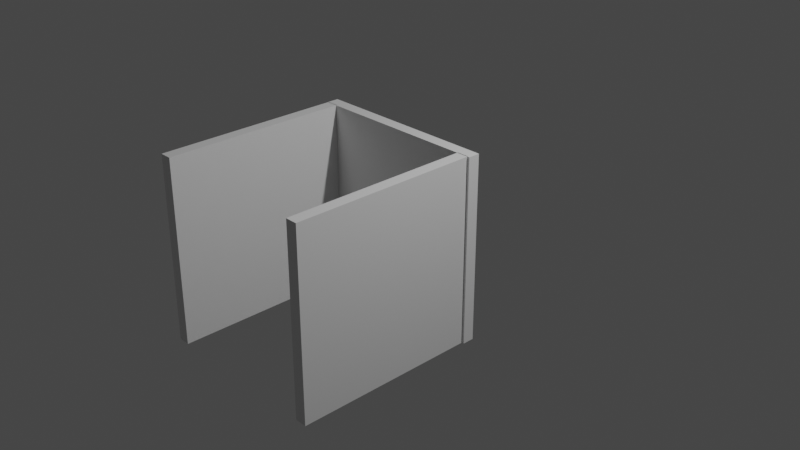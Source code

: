 # Source: Boundary.blend  (saved by Blender 2.93.20; exported with 4.5.12 LTS)
import bpy
from mathutils import Matrix  # noqa: F401  (used for matrix-valued properties, if any)

bpy.ops.wm.read_factory_settings(use_empty=True)
scene = bpy.context.scene
scene.name = 'Scene'

# ---- collections
col_collection = bpy.data.collections.new('Collection'); scene.collection.children.link(col_collection)

# ---- materials (node trees are filled in below, after node groups)
mat_material = bpy.data.materials.new('Material')
mat_material.alpha_threshold = 0.0
mat_material.use_transparent_shadow = False
mat_material.line_color = (0.0, 0.0, 0.0, 1.0)

# ---- material node trees
mat_material.use_nodes = True; mat_material.node_tree.nodes.clear()
_N = mat_material.node_tree.nodes; _L = mat_material.node_tree.links
n0 = _N.new('ShaderNodeOutputMaterial'); n0.name = 'Material Output'; n0.location = (300, 300)
n1 = _N.new('ShaderNodeBsdfPrincipled'); n1.name = 'Principled BSDF'; n1.location = (10, 300)
n1.distribution = 'GGX'
n1.subsurface_method = 'BURLEY'
n1.inputs[2].default_value = 0.4
n1.inputs[3].default_value = 1.45
n1.inputs[27].default_value = (0.0, 0.0, 0.0, 1.0)
n1.inputs[28].default_value = 1.0
_L.new(n1.outputs[0], n0.inputs[0])
n0.is_active_output = True

# ---- world
world_world = bpy.data.worlds.new('World'); scene.world = world_world
world_world.use_nodes = True; world_world.node_tree.nodes.clear()
_N = world_world.node_tree.nodes; _L = world_world.node_tree.links
n0 = _N.new('ShaderNodeOutputWorld'); n0.name = 'World Output'; n0.location = (300, 300)
n1 = _N.new('ShaderNodeBackground'); n1.name = 'Background'; n1.location = (10, 300)
n1.inputs[0].default_value = (0.05088, 0.05088, 0.05088, 1.0)
_L.new(n1.outputs[0], n0.inputs[0])
n0.is_active_output = True
world_world.color = (0.05088, 0.05088, 0.05088)
world_world.use_sun_shadow = False
world_world.sun_shadow_jitter_overblur = 0.0

# ---- cameras
cam_camera = bpy.data.cameras.new('Camera')
cam_camera.clip_end = 100.0
cam_camera.ortho_scale = 7.314

# ---- lights
light_light = bpy.data.lights.new('Light', 'POINT')
light_light.transmission_factor = 0.0
light_light.energy = 1000.0
light_light.shadow_soft_size = 0.1
light_light.shadow_maximum_resolution = 0.006
light_light.use_absolute_resolution = True

# ---- meshes
me_cube = bpy.data.meshes.new('Cube')
me_cube.from_pydata([(1.0, 0.0635, 1.0), (1.0, 0.0635, -1.0), (1.0, -0.0635, 1.0), (1.0, -0.0635, -1.0), (-1.0, 0.0635, 1.0), (-1.0, 0.0635, -1.0), (-1.0, -0.0635, 1.0), (-1.0, -0.0635, -1.0), (-0.9964, -2.056, -1.0), (-0.9964, -2.056, 1.0), (-0.9964, -0.05565, -1.0), (-0.9964, -0.05565, 1.0), (-0.8694, -2.056, -1.0), (-0.8694, -2.056, 1.0), (-0.8694, -0.05565, -1.0), (-0.8694, -0.05565, 1.0), (0.8474, -2.056, -1.0), (0.8474, -2.056, 1.0), (0.8474, -0.05565, -1.0), (0.8474, -0.05565, 1.0), (0.9744, -2.056, -1.0), (0.9744, -2.056, 1.0), (0.9744, -0.05565, -1.0), (0.9744, -0.05565, 1.0)], [], [(0, 4, 6, 2), (3, 2, 6, 7), (7, 6, 4, 5), (5, 1, 3, 7), (1, 0, 2, 3), (5, 4, 0, 1), (8, 9, 11, 10), (10, 11, 15, 14), (14, 15, 13, 12), (12, 13, 9, 8), (10, 14, 12, 8), (15, 11, 9, 13), (16, 17, 19, 18), (18, 19, 23, 22), (22, 23, 21, 20), (20, 21, 17, 16), (18, 22, 20, 16), (23, 19, 17, 21)])
_uv = me_cube.uv_layers.new(name='UVMap')
_uv.uv.foreach_set('vector', [0.625, 0.5, 0.875, 0.5, 0.875, 0.75, 0.625, 0.75, 0.375, 0.75, 0.625, 0.75, 0.625, 1.0, 0.375, 1.0, 0.375, 0.0, 0.625, 0.0, 0.625, 0.25, 0.375, 0.25, 0.125, 0.5, 0.375, 0.5, 0.375, 0.75, 0.125, 0.75, 0.375, 0.5, 0.625, 0.5, 0.625, 0.75, 0.375, 0.75, 0.375, 0.25, 0.625, 0.25, 0.625, 0.5, 0.375, 0.5, 0.375, 0.0, 0.625, 0.0, 0.625, 0.25, 0.375, 0.25, 0.375, 0.25, 0.625, 0.25, 0.625, 0.5, 0.375, 0.5, 0.375, 0.5, 0.625, 0.5, 0.625, 0.75, 0.375, 0.75, 0.375, 0.75, 0.625, 0.75, 0.625, 1.0, 0.375, 1.0, 0.125, 0.5, 0.375, 0.5, 0.375, 0.75, 0.125, 0.75, 0.625, 0.5, 0.875, 0.5, 0.875, 0.75, 0.625, 0.75, 0.375, 0.0, 0.625, 0.0, 0.625, 0.25, 0.375, 0.25, 0.375, 0.25, 0.625, 0.25, 0.625, 0.5, 0.375, 0.5, 0.375, 0.5, 0.625, 0.5, 0.625, 0.75, 0.375, 0.75, 0.375, 0.75, 0.625, 0.75, 0.625, 1.0, 0.375, 1.0, 0.125, 0.5, 0.375, 0.5, 0.375, 0.75, 0.125, 0.75, 0.625, 0.5, 0.875, 0.5, 0.875, 0.75, 0.625, 0.75])
me_cube.materials.append(mat_material)
me_cube.use_remesh_preserve_volume = False
me_cube.use_remesh_preserve_attributes = False
me_cube.use_mirror_vertex_groups = False
me_cube.update()

# ---- objects
ob_cube = bpy.data.objects.new('Cube', me_cube)
ob_light = bpy.data.objects.new('Light', light_light)
ob_camera = bpy.data.objects.new('Camera', cam_camera)

# ---- transforms, parenting, visibility, modifiers, constraints
ob_cube.location = (0.0, 0.0, 0.0)
ob_cube.lock_rotations_4d = False
ob_cube.empty_display_type = 'ARROWS'
ob_cube.lineart.crease_threshold = 0.0
_m = ob_cube.modifiers.new('Collision', 'COLLISION')
ob_light.location = (4.076, 1.005, 5.904)
ob_light.rotation_euler = (0.6503, 0.05522, 1.866)
ob_light.lock_rotations_4d = False
ob_light.empty_display_type = 'ARROWS'
ob_light.color = (0.0, 0.0, 0.0, 0.0)
ob_light.lineart.crease_threshold = 0.0
ob_camera.location = (7.359, -6.926, 4.958)
ob_camera.rotation_euler = (1.109, 0.0, 0.8149)
ob_camera.lock_rotations_4d = False
ob_camera.empty_display_type = 'ARROWS'
ob_camera.color = (0.0, 0.0, 0.0, 0.0)
ob_camera.display_type = 'WIRE'
ob_camera.lineart.crease_threshold = 0.0

# ---- collection membership
col_collection.objects.link(ob_cube)
col_collection.objects.link(ob_light)
col_collection.objects.link(ob_camera)

# ---- scene / render settings (as saved in the file)
scene.camera = ob_camera
scene.frame_start = 1; scene.frame_end = 250; scene.frame_set(1)
scene.render.engine = 'BLENDER_EEVEE_NEXT'
scene.cycles.use_denoising = False
scene.cycles.samples = 128
scene.cycles.sampling_pattern = 'TABULATED_SOBOL'
scene.cycles.use_adaptive_sampling = False
scene.cycles.use_light_tree = False
scene.view_settings.view_transform = 'Filmic'
bpy.context.view_layer.update()
